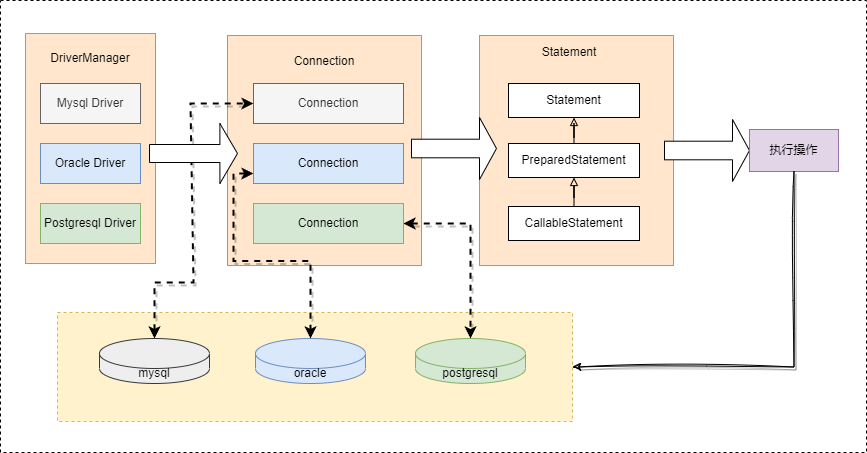

The diagram above was exported from draw.io. Its source (the exported page's mxGraphModel, read from the mxfile embedded in the PNG):
<mxGraphModel dx="1098" dy="820" grid="0" gridSize="10" guides="1" tooltips="1" connect="1" arrows="1" fold="1" page="1" pageScale="1" pageWidth="827" pageHeight="1169" math="0" shadow="0">
  <root>
    <mxCell id="0" />
    <mxCell id="1" parent="0" />
    <mxCell id="uGGCy3ZvwGoLrMzLovE6-62" value="" style="rounded=0;whiteSpace=wrap;html=1;dashed=1;" vertex="1" parent="1">
      <mxGeometry x="315" y="247" width="866" height="452" as="geometry" />
    </mxCell>
    <mxCell id="uGGCy3ZvwGoLrMzLovE6-59" value="" style="rounded=0;whiteSpace=wrap;html=1;fillColor=#fff2cc;strokeColor=#d6b656;dashed=1;" vertex="1" parent="1">
      <mxGeometry x="372" y="559" width="515" height="109" as="geometry" />
    </mxCell>
    <mxCell id="uGGCy3ZvwGoLrMzLovE6-45" value="" style="rounded=0;whiteSpace=wrap;html=1;fillColor=#ffe6cc;strokeColor=#d79b00;" vertex="1" parent="1">
      <mxGeometry x="794" y="282" width="194" height="230" as="geometry" />
    </mxCell>
    <mxCell id="uGGCy3ZvwGoLrMzLovE6-43" value="" style="rounded=0;whiteSpace=wrap;html=1;fillColor=#ffe6cc;strokeColor=#d79b00;" vertex="1" parent="1">
      <mxGeometry x="542" y="282" width="194" height="230" as="geometry" />
    </mxCell>
    <mxCell id="uGGCy3ZvwGoLrMzLovE6-2" value="" style="rounded=0;whiteSpace=wrap;html=1;fillColor=#ffe6cc;strokeColor=#d79b00;" vertex="1" parent="1">
      <mxGeometry x="340" y="280" width="130" height="230" as="geometry" />
    </mxCell>
    <mxCell id="uGGCy3ZvwGoLrMzLovE6-32" style="edgeStyle=orthogonalEdgeStyle;rounded=0;orthogonalLoop=1;jettySize=auto;html=1;exitX=1;exitY=0.5;exitDx=0;exitDy=0;startArrow=none;startFill=0;endArrow=none;endFill=0;strokeColor=none;" edge="1" parent="1" source="uGGCy3ZvwGoLrMzLovE6-1">
      <mxGeometry relative="1" as="geometry">
        <mxPoint x="523" y="350" as="targetPoint" />
      </mxGeometry>
    </mxCell>
    <mxCell id="uGGCy3ZvwGoLrMzLovE6-1" value="Mysql Driver" style="rounded=0;whiteSpace=wrap;html=1;fillColor=#f5f5f5;fontColor=#333333;strokeColor=#666666;" vertex="1" parent="1">
      <mxGeometry x="355" y="330" width="100" height="40" as="geometry" />
    </mxCell>
    <mxCell id="uGGCy3ZvwGoLrMzLovE6-3" value="Oracle Driver" style="rounded=0;whiteSpace=wrap;html=1;fillColor=#dae8fc;strokeColor=#6c8ebf;" vertex="1" parent="1">
      <mxGeometry x="355" y="390" width="100" height="40" as="geometry" />
    </mxCell>
    <mxCell id="uGGCy3ZvwGoLrMzLovE6-4" value="Postgresql Driver" style="rounded=0;whiteSpace=wrap;html=1;fillColor=#d5e8d4;strokeColor=#82b366;" vertex="1" parent="1">
      <mxGeometry x="355" y="450" width="100" height="40" as="geometry" />
    </mxCell>
    <mxCell id="uGGCy3ZvwGoLrMzLovE6-5" value="DriverManager" style="text;html=1;strokeColor=none;fillColor=none;align=center;verticalAlign=middle;whiteSpace=wrap;rounded=0;" vertex="1" parent="1">
      <mxGeometry x="375" y="290" width="60" height="30" as="geometry" />
    </mxCell>
    <mxCell id="uGGCy3ZvwGoLrMzLovE6-6" value="Connection" style="rounded=0;whiteSpace=wrap;html=1;fillColor=#f5f5f5;fontColor=#333333;strokeColor=#666666;" vertex="1" parent="1">
      <mxGeometry x="568" y="330" width="150" height="40" as="geometry" />
    </mxCell>
    <mxCell id="uGGCy3ZvwGoLrMzLovE6-8" value="mysql" style="shape=cylinder3;whiteSpace=wrap;html=1;boundedLbl=1;backgroundOutline=1;size=15;fillColor=#eeeeee;strokeColor=#36393d;" vertex="1" parent="1">
      <mxGeometry x="414" y="585" width="110" height="45" as="geometry" />
    </mxCell>
    <mxCell id="uGGCy3ZvwGoLrMzLovE6-9" value="oracle" style="shape=cylinder3;whiteSpace=wrap;html=1;boundedLbl=1;backgroundOutline=1;size=15;fillColor=#dae8fc;strokeColor=#6c8ebf;" vertex="1" parent="1">
      <mxGeometry x="570" y="585" width="110" height="45" as="geometry" />
    </mxCell>
    <mxCell id="uGGCy3ZvwGoLrMzLovE6-10" value="postgresql" style="shape=cylinder3;whiteSpace=wrap;html=1;boundedLbl=1;backgroundOutline=1;size=15;fillColor=#d5e8d4;strokeColor=#82b366;" vertex="1" parent="1">
      <mxGeometry x="730" y="585" width="110" height="45" as="geometry" />
    </mxCell>
    <mxCell id="uGGCy3ZvwGoLrMzLovE6-53" style="edgeStyle=orthogonalEdgeStyle;rounded=0;orthogonalLoop=1;jettySize=auto;html=1;exitX=0;exitY=0.75;exitDx=0;exitDy=0;entryX=0.5;entryY=0;entryDx=0;entryDy=0;entryPerimeter=0;dashed=1;strokeWidth=2;startArrow=classic;startFill=1;endArrow=classic;endFill=1;shadow=1;" edge="1" parent="1" source="uGGCy3ZvwGoLrMzLovE6-11" target="uGGCy3ZvwGoLrMzLovE6-9">
      <mxGeometry relative="1" as="geometry" />
    </mxCell>
    <mxCell id="uGGCy3ZvwGoLrMzLovE6-11" value="Connection" style="rounded=0;whiteSpace=wrap;html=1;fillColor=#dae8fc;strokeColor=#6c8ebf;" vertex="1" parent="1">
      <mxGeometry x="568" y="390" width="150" height="40" as="geometry" />
    </mxCell>
    <mxCell id="uGGCy3ZvwGoLrMzLovE6-54" style="edgeStyle=orthogonalEdgeStyle;rounded=0;orthogonalLoop=1;jettySize=auto;html=1;exitX=1;exitY=0.5;exitDx=0;exitDy=0;dashed=1;strokeWidth=2;startArrow=classic;startFill=1;endArrow=classic;endFill=1;shadow=1;" edge="1" parent="1" source="uGGCy3ZvwGoLrMzLovE6-12" target="uGGCy3ZvwGoLrMzLovE6-10">
      <mxGeometry relative="1" as="geometry" />
    </mxCell>
    <mxCell id="uGGCy3ZvwGoLrMzLovE6-12" value="Connection" style="rounded=0;whiteSpace=wrap;html=1;fillColor=#d5e8d4;strokeColor=#82b366;" vertex="1" parent="1">
      <mxGeometry x="568" y="450" width="150" height="40" as="geometry" />
    </mxCell>
    <mxCell id="uGGCy3ZvwGoLrMzLovE6-24" style="edgeStyle=orthogonalEdgeStyle;rounded=0;orthogonalLoop=1;jettySize=auto;html=1;entryX=0.5;entryY=0;entryDx=0;entryDy=0;startArrow=block;startFill=0;endArrow=none;endFill=0;" edge="1" parent="1" source="uGGCy3ZvwGoLrMzLovE6-19" target="uGGCy3ZvwGoLrMzLovE6-20">
      <mxGeometry relative="1" as="geometry" />
    </mxCell>
    <mxCell id="uGGCy3ZvwGoLrMzLovE6-19" value="Statement" style="rounded=0;whiteSpace=wrap;html=1;" vertex="1" parent="1">
      <mxGeometry x="823" y="330" width="131" height="34" as="geometry" />
    </mxCell>
    <mxCell id="uGGCy3ZvwGoLrMzLovE6-25" style="edgeStyle=orthogonalEdgeStyle;rounded=0;orthogonalLoop=1;jettySize=auto;html=1;entryX=0.5;entryY=0;entryDx=0;entryDy=0;startArrow=block;startFill=0;endArrow=none;endFill=0;" edge="1" parent="1" source="uGGCy3ZvwGoLrMzLovE6-20" target="uGGCy3ZvwGoLrMzLovE6-21">
      <mxGeometry relative="1" as="geometry" />
    </mxCell>
    <mxCell id="uGGCy3ZvwGoLrMzLovE6-20" value="PreparedStatement" style="rounded=0;whiteSpace=wrap;html=1;" vertex="1" parent="1">
      <mxGeometry x="823" y="390" width="131" height="34" as="geometry" />
    </mxCell>
    <mxCell id="uGGCy3ZvwGoLrMzLovE6-21" value="CallableStatement" style="rounded=0;whiteSpace=wrap;html=1;" vertex="1" parent="1">
      <mxGeometry x="823" y="453" width="131" height="34" as="geometry" />
    </mxCell>
    <mxCell id="uGGCy3ZvwGoLrMzLovE6-29" value="Statement" style="text;html=1;strokeColor=none;fillColor=none;align=center;verticalAlign=middle;whiteSpace=wrap;rounded=0;" vertex="1" parent="1">
      <mxGeometry x="854" y="284" width="60" height="30" as="geometry" />
    </mxCell>
    <mxCell id="uGGCy3ZvwGoLrMzLovE6-44" value="Connection" style="text;html=1;strokeColor=none;fillColor=none;align=center;verticalAlign=middle;whiteSpace=wrap;rounded=0;" vertex="1" parent="1">
      <mxGeometry x="609" y="293" width="60" height="30" as="geometry" />
    </mxCell>
    <mxCell id="uGGCy3ZvwGoLrMzLovE6-49" value="" style="shape=singleArrow;whiteSpace=wrap;html=1;" vertex="1" parent="1">
      <mxGeometry x="726" y="364" width="85" height="62" as="geometry" />
    </mxCell>
    <mxCell id="uGGCy3ZvwGoLrMzLovE6-52" value="" style="endArrow=classic;startArrow=classic;html=1;rounded=0;entryX=0;entryY=0.5;entryDx=0;entryDy=0;exitX=0.5;exitY=0;exitDx=0;exitDy=0;exitPerimeter=0;strokeWidth=2;dashed=1;shadow=1;" edge="1" parent="1" source="uGGCy3ZvwGoLrMzLovE6-8" target="uGGCy3ZvwGoLrMzLovE6-6">
      <mxGeometry width="50" height="50" relative="1" as="geometry">
        <mxPoint x="367" y="605" as="sourcePoint" />
        <mxPoint x="417" y="555" as="targetPoint" />
        <Array as="points">
          <mxPoint x="469" y="529" />
          <mxPoint x="508" y="529" />
          <mxPoint x="505" y="350" />
        </Array>
      </mxGeometry>
    </mxCell>
    <mxCell id="uGGCy3ZvwGoLrMzLovE6-48" value="" style="shape=singleArrow;whiteSpace=wrap;html=1;" vertex="1" parent="1">
      <mxGeometry x="464" y="370" width="88" height="60" as="geometry" />
    </mxCell>
    <mxCell id="uGGCy3ZvwGoLrMzLovE6-56" value="" style="shape=singleArrow;whiteSpace=wrap;html=1;" vertex="1" parent="1">
      <mxGeometry x="979" y="366" width="85" height="62" as="geometry" />
    </mxCell>
    <mxCell id="uGGCy3ZvwGoLrMzLovE6-57" value="执行操作" style="rounded=0;whiteSpace=wrap;html=1;fillColor=#e1d5e7;strokeColor=#9673a6;" vertex="1" parent="1">
      <mxGeometry x="1064" y="376" width="89" height="42" as="geometry" />
    </mxCell>
    <mxCell id="uGGCy3ZvwGoLrMzLovE6-60" value="" style="endArrow=classic;html=1;rounded=0;strokeWidth=1;exitX=0.5;exitY=1;exitDx=0;exitDy=0;entryX=1;entryY=0.5;entryDx=0;entryDy=0;edgeStyle=orthogonalEdgeStyle;shadow=1;sketch=1;curveFitting=1;jiggle=2;" edge="1" parent="1" source="uGGCy3ZvwGoLrMzLovE6-57" target="uGGCy3ZvwGoLrMzLovE6-59">
      <mxGeometry width="50" height="50" relative="1" as="geometry">
        <mxPoint x="801" y="447" as="sourcePoint" />
        <mxPoint x="851" y="397" as="targetPoint" />
      </mxGeometry>
    </mxCell>
  </root>
</mxGraphModel>